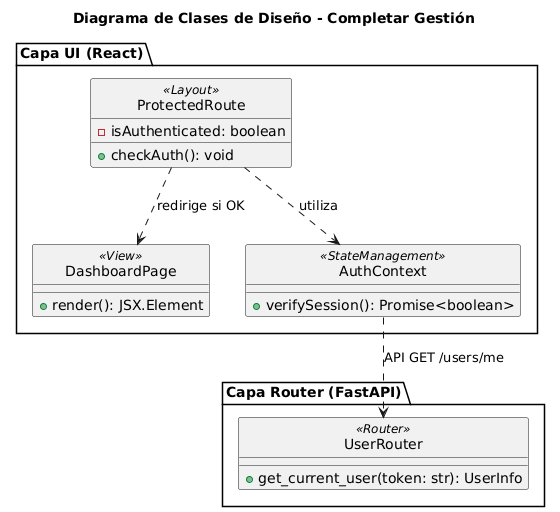

The diagram above was rendered by PlantUML. Its source (embedded in the PNG):
@startuml
skinparam style strictuml

title Diagrama de Clases de Diseño - Completar Gestión

package "Capa UI (React)" {
    class ProtectedRoute <<Layout>> {
        - isAuthenticated: boolean
        + checkAuth(): void
    }
    
    class DashboardPage <<View>> {
        + render(): JSX.Element
    }
    
    class AuthContext <<StateManagement>> {
        + verifySession(): Promise<boolean>
    }
}

package "Capa Router (FastAPI)" {
    class UserRouter <<Router>> {
        + get_current_user(token: str): UserInfo
    }
}

ProtectedRoute ..> AuthContext : utiliza
AuthContext ..> UserRouter : API GET /users/me
ProtectedRoute ..> DashboardPage : redirige si OK
@enduml